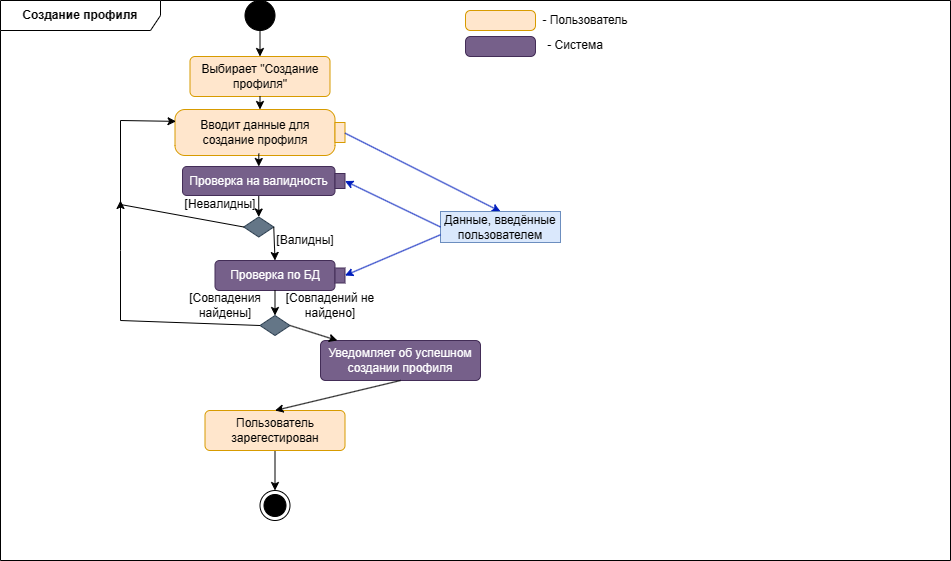

The diagram above was exported from draw.io. Its source (the exported page's mxGraphModel, read from the mxfile embedded in the PNG):
<mxGraphModel dx="1013" dy="588" grid="1" gridSize="10" guides="1" tooltips="1" connect="1" arrows="0" fold="1" page="1" pageScale="1" pageWidth="1169" pageHeight="827" math="0" shadow="0">
  <root>
    <mxCell id="0" />
    <mxCell id="1" parent="0" />
    <mxCell id="d_0-ybomqegLIX4zGUmX-1" value="&lt;b&gt;Создание профиля&lt;br&gt;&lt;/b&gt;" style="shape=umlFrame;whiteSpace=wrap;html=1;pointerEvents=0;recursiveResize=0;container=1;collapsible=0;width=160;" parent="1" vertex="1">
      <mxGeometry x="80" y="210" width="950" height="560" as="geometry" />
    </mxCell>
    <mxCell id="d_0-ybomqegLIX4zGUmX-12" value="" style="ellipse;fillColor=strokeColor;html=1;" parent="d_0-ybomqegLIX4zGUmX-1" vertex="1">
      <mxGeometry x="244.5" width="30" height="30" as="geometry" />
    </mxCell>
    <mxCell id="d_0-ybomqegLIX4zGUmX-13" value="" style="ellipse;html=1;shape=endState;fillColor=strokeColor;" parent="d_0-ybomqegLIX4zGUmX-1" vertex="1">
      <mxGeometry x="259.5" y="490" width="30" height="30" as="geometry" />
    </mxCell>
    <mxCell id="d_0-ybomqegLIX4zGUmX-16" value="Вводит данные для создание профиля" style="shape=mxgraph.uml25.action;html=1;align=center;verticalAlign=middle;absoluteArcSize=1;arcSize=10;dashed=0;spacingRight=10;whiteSpace=wrap;fillColor=#ffe6cc;strokeColor=#d79b00;" parent="d_0-ybomqegLIX4zGUmX-1" vertex="1">
      <mxGeometry x="174.5" y="109" width="170" height="46" as="geometry" />
    </mxCell>
    <mxCell id="d_0-ybomqegLIX4zGUmX-20" value="" style="endArrow=classic;html=1;rounded=0;exitX=1;exitY=0.514;exitDx=0;exitDy=0;exitPerimeter=0;fillColor=#0050ef;strokeColor=#001DBC;entryX=0.5;entryY=0;entryDx=0;entryDy=0;" parent="d_0-ybomqegLIX4zGUmX-1" source="d_0-ybomqegLIX4zGUmX-16" target="gspGhma37PdH6pmn_ich-24" edge="1">
      <mxGeometry width="50" height="50" relative="1" as="geometry">
        <mxPoint x="530" y="305" as="sourcePoint" />
        <mxPoint x="510" y="54" as="targetPoint" />
        <Array as="points" />
      </mxGeometry>
    </mxCell>
    <mxCell id="d_0-ybomqegLIX4zGUmX-27" value="" style="rhombus;whiteSpace=wrap;html=1;fillColor=#647687;fontColor=#ffffff;strokeColor=#314354;" parent="d_0-ybomqegLIX4zGUmX-1" vertex="1">
      <mxGeometry x="243.25" y="216.5" width="30" height="20" as="geometry" />
    </mxCell>
    <mxCell id="d_0-ybomqegLIX4zGUmX-32" value="[Валидны]" style="text;html=1;strokeColor=none;fillColor=none;align=center;verticalAlign=middle;whiteSpace=wrap;rounded=0;" parent="d_0-ybomqegLIX4zGUmX-1" vertex="1">
      <mxGeometry x="274.5" y="225" width="60" height="30" as="geometry" />
    </mxCell>
    <mxCell id="d_0-ybomqegLIX4zGUmX-70" value="Выбирает &quot;Создание профиля&quot;" style="html=1;align=center;verticalAlign=middle;rounded=1;absoluteArcSize=1;arcSize=10;dashed=0;whiteSpace=wrap;fillColor=#ffe6cc;strokeColor=#d79b00;" parent="d_0-ybomqegLIX4zGUmX-1" vertex="1">
      <mxGeometry x="189.5" y="56" width="140" height="40" as="geometry" />
    </mxCell>
    <mxCell id="ib98aIDuYdYDlpaKpi3l-11" value="" style="endArrow=classic;html=1;rounded=0;exitX=0.5;exitY=1;exitDx=0;exitDy=0;" parent="d_0-ybomqegLIX4zGUmX-1" source="d_0-ybomqegLIX4zGUmX-70" target="d_0-ybomqegLIX4zGUmX-16" edge="1">
      <mxGeometry width="50" height="50" relative="1" as="geometry">
        <mxPoint x="220" y="225" as="sourcePoint" />
        <mxPoint x="270" y="175" as="targetPoint" />
      </mxGeometry>
    </mxCell>
    <mxCell id="ib98aIDuYdYDlpaKpi3l-12" value="" style="endArrow=classic;html=1;rounded=0;exitX=0.5;exitY=1;exitDx=0;exitDy=0;entryX=0.5;entryY=0;entryDx=0;entryDy=0;" parent="d_0-ybomqegLIX4zGUmX-1" source="d_0-ybomqegLIX4zGUmX-12" target="d_0-ybomqegLIX4zGUmX-70" edge="1">
      <mxGeometry width="50" height="50" relative="1" as="geometry">
        <mxPoint x="220" y="225" as="sourcePoint" />
        <mxPoint x="270" y="175" as="targetPoint" />
      </mxGeometry>
    </mxCell>
    <mxCell id="5_E8nyB5CHULtm5SXHMz-5" value="" style="endArrow=classic;html=1;rounded=0;exitX=0.5;exitY=1;exitDx=0;exitDy=0;" parent="d_0-ybomqegLIX4zGUmX-1" source="t3IPrcf2aRsZqV5AKPIA-20" target="d_0-ybomqegLIX4zGUmX-13" edge="1">
      <mxGeometry width="50" height="50" relative="1" as="geometry">
        <mxPoint x="259.5" y="430" as="sourcePoint" />
        <mxPoint x="259.5" y="365" as="targetPoint" />
      </mxGeometry>
    </mxCell>
    <mxCell id="5_E8nyB5CHULtm5SXHMz-11" value="Уведомляет об успешном создании профиля" style="html=1;align=center;verticalAlign=middle;rounded=1;absoluteArcSize=1;arcSize=10;dashed=0;whiteSpace=wrap;fillColor=#76608a;strokeColor=#432D57;fontColor=#ffffff;" parent="d_0-ybomqegLIX4zGUmX-1" vertex="1">
      <mxGeometry x="320" y="340" width="160" height="40" as="geometry" />
    </mxCell>
    <mxCell id="gspGhma37PdH6pmn_ich-15" value="[Невалидны]" style="text;html=1;strokeColor=none;fillColor=none;align=center;verticalAlign=middle;whiteSpace=wrap;rounded=0;" parent="d_0-ybomqegLIX4zGUmX-1" vertex="1">
      <mxGeometry x="189.5" y="189" width="60" height="30" as="geometry" />
    </mxCell>
    <mxCell id="gspGhma37PdH6pmn_ich-16" value="Проверка по БД" style="rounded=1;whiteSpace=wrap;html=1;fillColor=#76608a;strokeColor=#432D57;fontColor=#ffffff;" parent="d_0-ybomqegLIX4zGUmX-1" vertex="1">
      <mxGeometry x="214.5" y="260" width="120" height="30" as="geometry" />
    </mxCell>
    <mxCell id="gspGhma37PdH6pmn_ich-24" value="Данные, введённые пользователем" style="text;html=1;strokeColor=#6c8ebf;fillColor=#dae8fc;align=center;verticalAlign=middle;whiteSpace=wrap;rounded=0;" parent="d_0-ybomqegLIX4zGUmX-1" vertex="1">
      <mxGeometry x="440" y="211" width="120" height="31" as="geometry" />
    </mxCell>
    <mxCell id="ply2Moo_FAwCHni62PfS-10" value="[Совпадения найдены]" style="text;html=1;strokeColor=none;fillColor=none;align=center;verticalAlign=middle;whiteSpace=wrap;rounded=0;" parent="d_0-ybomqegLIX4zGUmX-1" vertex="1">
      <mxGeometry x="189.5" y="295" width="70" height="20" as="geometry" />
    </mxCell>
    <mxCell id="ply2Moo_FAwCHni62PfS-13" value="[Совпадений не найдено]" style="text;html=1;strokeColor=none;fillColor=none;align=center;verticalAlign=middle;whiteSpace=wrap;rounded=0;" parent="d_0-ybomqegLIX4zGUmX-1" vertex="1">
      <mxGeometry x="280" y="295" width="100" height="20" as="geometry" />
    </mxCell>
    <mxCell id="t3IPrcf2aRsZqV5AKPIA-2" value="" style="endArrow=classic;html=1;rounded=0;exitX=0.493;exitY=0.959;exitDx=0;exitDy=0;exitPerimeter=0;" parent="d_0-ybomqegLIX4zGUmX-1" source="d_0-ybomqegLIX4zGUmX-16" target="t3IPrcf2aRsZqV5AKPIA-12" edge="1">
      <mxGeometry width="50" height="50" relative="1" as="geometry">
        <mxPoint x="258" y="157" as="sourcePoint" />
        <mxPoint x="270" y="119" as="targetPoint" />
      </mxGeometry>
    </mxCell>
    <mxCell id="t3IPrcf2aRsZqV5AKPIA-4" value="" style="endArrow=classic;html=1;rounded=0;exitX=0;exitY=0.5;exitDx=0;exitDy=0;entryX=0.006;entryY=0.258;entryDx=0;entryDy=0;entryPerimeter=0;" parent="d_0-ybomqegLIX4zGUmX-1" source="d_0-ybomqegLIX4zGUmX-27" target="d_0-ybomqegLIX4zGUmX-16" edge="1">
      <mxGeometry width="50" height="50" relative="1" as="geometry">
        <mxPoint x="290" y="126" as="sourcePoint" />
        <mxPoint x="290" y="139" as="targetPoint" />
        <Array as="points">
          <mxPoint x="120" y="204" />
          <mxPoint x="120" y="120" />
        </Array>
      </mxGeometry>
    </mxCell>
    <mxCell id="t3IPrcf2aRsZqV5AKPIA-9" value="" style="endArrow=classic;html=1;rounded=0;exitX=0.5;exitY=1;exitDx=0;exitDy=0;entryX=0.5;entryY=0;entryDx=0;entryDy=0;" parent="d_0-ybomqegLIX4zGUmX-1" source="t3IPrcf2aRsZqV5AKPIA-12" target="d_0-ybomqegLIX4zGUmX-27" edge="1">
      <mxGeometry width="50" height="50" relative="1" as="geometry">
        <mxPoint x="274.5" y="204" as="sourcePoint" />
        <mxPoint x="275" y="240" as="targetPoint" />
      </mxGeometry>
    </mxCell>
    <mxCell id="t3IPrcf2aRsZqV5AKPIA-12" value="Проверка на валидность" style="rounded=1;whiteSpace=wrap;html=1;fillColor=#76608a;strokeColor=#432D57;fontColor=#ffffff;" parent="d_0-ybomqegLIX4zGUmX-1" vertex="1">
      <mxGeometry x="182" y="166" width="152.5" height="29" as="geometry" />
    </mxCell>
    <mxCell id="t3IPrcf2aRsZqV5AKPIA-15" value="" style="endArrow=classic;html=1;rounded=0;exitX=1;exitY=0.5;exitDx=0;exitDy=0;entryX=0.5;entryY=0;entryDx=0;entryDy=0;" parent="d_0-ybomqegLIX4zGUmX-1" source="d_0-ybomqegLIX4zGUmX-27" target="gspGhma37PdH6pmn_ich-16" edge="1">
      <mxGeometry width="50" height="50" relative="1" as="geometry">
        <mxPoint x="268" y="205" as="sourcePoint" />
        <mxPoint x="268" y="227" as="targetPoint" />
      </mxGeometry>
    </mxCell>
    <mxCell id="t3IPrcf2aRsZqV5AKPIA-16" value="" style="rhombus;whiteSpace=wrap;html=1;fillColor=#647687;fontColor=#ffffff;strokeColor=#314354;" parent="d_0-ybomqegLIX4zGUmX-1" vertex="1">
      <mxGeometry x="259.5" y="315" width="30" height="20" as="geometry" />
    </mxCell>
    <mxCell id="t3IPrcf2aRsZqV5AKPIA-17" value="" style="endArrow=classic;html=1;rounded=0;exitX=0.5;exitY=1;exitDx=0;exitDy=0;entryX=0.5;entryY=0;entryDx=0;entryDy=0;" parent="d_0-ybomqegLIX4zGUmX-1" source="gspGhma37PdH6pmn_ich-16" target="t3IPrcf2aRsZqV5AKPIA-16" edge="1">
      <mxGeometry width="50" height="50" relative="1" as="geometry">
        <mxPoint x="283" y="237" as="sourcePoint" />
        <mxPoint x="285" y="270" as="targetPoint" />
      </mxGeometry>
    </mxCell>
    <mxCell id="t3IPrcf2aRsZqV5AKPIA-20" value="Пользователь зарегестирован" style="html=1;align=center;verticalAlign=middle;rounded=1;absoluteArcSize=1;arcSize=10;dashed=0;whiteSpace=wrap;fillColor=#ffe6cc;strokeColor=#d79b00;" parent="d_0-ybomqegLIX4zGUmX-1" vertex="1">
      <mxGeometry x="204.5" y="410" width="140" height="40" as="geometry" />
    </mxCell>
    <mxCell id="t3IPrcf2aRsZqV5AKPIA-22" value="" style="endArrow=classic;html=1;rounded=0;exitX=1;exitY=0.5;exitDx=0;exitDy=0;" parent="d_0-ybomqegLIX4zGUmX-1" source="t3IPrcf2aRsZqV5AKPIA-16" target="5_E8nyB5CHULtm5SXHMz-11" edge="1">
      <mxGeometry width="50" height="50" relative="1" as="geometry">
        <mxPoint x="295" y="310" as="sourcePoint" />
        <mxPoint x="295" y="335" as="targetPoint" />
      </mxGeometry>
    </mxCell>
    <mxCell id="t3IPrcf2aRsZqV5AKPIA-23" value="" style="endArrow=classic;html=1;rounded=0;exitX=0.5;exitY=1;exitDx=0;exitDy=0;entryX=0.5;entryY=0;entryDx=0;entryDy=0;" parent="d_0-ybomqegLIX4zGUmX-1" source="5_E8nyB5CHULtm5SXHMz-11" target="t3IPrcf2aRsZqV5AKPIA-20" edge="1">
      <mxGeometry width="50" height="50" relative="1" as="geometry">
        <mxPoint x="305" y="320" as="sourcePoint" />
        <mxPoint x="305" y="345" as="targetPoint" />
      </mxGeometry>
    </mxCell>
    <mxCell id="t3IPrcf2aRsZqV5AKPIA-24" value="" style="rounded=0;whiteSpace=wrap;html=1;fillColor=#76608a;fontColor=#ffffff;strokeColor=#432D57;" parent="d_0-ybomqegLIX4zGUmX-1" vertex="1">
      <mxGeometry x="334.5" y="173" width="10" height="15" as="geometry" />
    </mxCell>
    <mxCell id="t3IPrcf2aRsZqV5AKPIA-25" value="" style="endArrow=classic;html=1;rounded=0;exitX=0;exitY=0.5;exitDx=0;exitDy=0;fillColor=#0050ef;strokeColor=#001DBC;entryX=1;entryY=0.5;entryDx=0;entryDy=0;" parent="d_0-ybomqegLIX4zGUmX-1" source="gspGhma37PdH6pmn_ich-24" target="t3IPrcf2aRsZqV5AKPIA-24" edge="1">
      <mxGeometry width="50" height="50" relative="1" as="geometry">
        <mxPoint x="355" y="143" as="sourcePoint" />
        <mxPoint x="510" y="221" as="targetPoint" />
        <Array as="points" />
      </mxGeometry>
    </mxCell>
    <mxCell id="t3IPrcf2aRsZqV5AKPIA-27" value="" style="rounded=0;whiteSpace=wrap;html=1;fillColor=#76608a;fontColor=#ffffff;strokeColor=#432D57;" parent="d_0-ybomqegLIX4zGUmX-1" vertex="1">
      <mxGeometry x="334.5" y="267.5" width="10" height="15" as="geometry" />
    </mxCell>
    <mxCell id="t3IPrcf2aRsZqV5AKPIA-26" value="" style="endArrow=classic;html=1;rounded=0;exitX=0;exitY=0.75;exitDx=0;exitDy=0;fillColor=#0050ef;strokeColor=#001DBC;entryX=1;entryY=0.5;entryDx=0;entryDy=0;" parent="d_0-ybomqegLIX4zGUmX-1" source="gspGhma37PdH6pmn_ich-24" target="t3IPrcf2aRsZqV5AKPIA-27" edge="1">
      <mxGeometry width="50" height="50" relative="1" as="geometry">
        <mxPoint x="365" y="153" as="sourcePoint" />
        <mxPoint x="520" y="231" as="targetPoint" />
        <Array as="points" />
      </mxGeometry>
    </mxCell>
    <mxCell id="t3IPrcf2aRsZqV5AKPIA-31" value="" style="html=1;align=center;verticalAlign=middle;rounded=1;absoluteArcSize=1;arcSize=10;dashed=0;whiteSpace=wrap;fillColor=#ffe6cc;strokeColor=#d79b00;" parent="d_0-ybomqegLIX4zGUmX-1" vertex="1">
      <mxGeometry x="465" y="10" width="70" height="20" as="geometry" />
    </mxCell>
    <mxCell id="t3IPrcf2aRsZqV5AKPIA-32" value="- Пользователь" style="text;html=1;strokeColor=none;fillColor=none;align=center;verticalAlign=middle;whiteSpace=wrap;rounded=0;" parent="d_0-ybomqegLIX4zGUmX-1" vertex="1">
      <mxGeometry x="540" y="5" width="90" height="30" as="geometry" />
    </mxCell>
    <mxCell id="t3IPrcf2aRsZqV5AKPIA-34" value="" style="html=1;align=center;verticalAlign=middle;rounded=1;absoluteArcSize=1;arcSize=10;dashed=0;whiteSpace=wrap;fillColor=#76608a;strokeColor=#432D57;fontColor=#ffffff;" parent="d_0-ybomqegLIX4zGUmX-1" vertex="1">
      <mxGeometry x="465" y="36" width="70" height="20" as="geometry" />
    </mxCell>
    <mxCell id="t3IPrcf2aRsZqV5AKPIA-35" value="- Система" style="text;html=1;strokeColor=none;fillColor=none;align=center;verticalAlign=middle;whiteSpace=wrap;rounded=0;" parent="d_0-ybomqegLIX4zGUmX-1" vertex="1">
      <mxGeometry x="530" y="30" width="90" height="30" as="geometry" />
    </mxCell>
    <mxCell id="t3IPrcf2aRsZqV5AKPIA-8" value="" style="endArrow=classic;html=1;rounded=0;entryX=0.5;entryY=0;entryDx=0;entryDy=0;" parent="1" edge="1">
      <mxGeometry width="50" height="50" relative="1" as="geometry">
        <mxPoint x="350" y="414" as="sourcePoint" />
        <mxPoint x="350" y="414" as="targetPoint" />
      </mxGeometry>
    </mxCell>
    <mxCell id="t3IPrcf2aRsZqV5AKPIA-18" value="" style="endArrow=classic;html=1;rounded=0;exitX=0;exitY=0.5;exitDx=0;exitDy=0;" parent="1" source="t3IPrcf2aRsZqV5AKPIA-16" edge="1">
      <mxGeometry width="50" height="50" relative="1" as="geometry">
        <mxPoint x="715" y="475" as="sourcePoint" />
        <mxPoint x="200" y="410" as="targetPoint" />
        <Array as="points">
          <mxPoint x="200" y="530" />
          <mxPoint x="200" y="460" />
        </Array>
      </mxGeometry>
    </mxCell>
  </root>
</mxGraphModel>